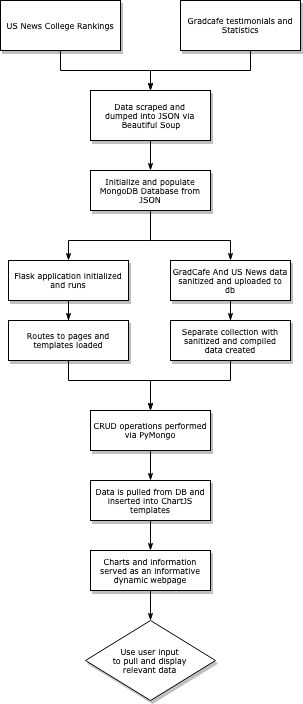

The diagram above was exported from draw.io. Its source (the exported page's mxGraphModel, read from the mxfile embedded in the PNG):
<mxGraphModel dx="1186" dy="672" grid="1" gridSize="10" guides="1" tooltips="1" connect="1" arrows="1" fold="1" page="1" pageScale="1" pageWidth="1100" pageHeight="850" background="#ffffff" math="0" shadow="0">
  <root>
    <mxCell id="0" />
    <mxCell id="1" parent="0" />
    <mxCell id="60e70716793133e9-31" style="edgeStyle=orthogonalEdgeStyle;rounded=0;html=1;labelBackgroundColor=none;startSize=5;endArrow=classicThin;endFill=1;endSize=5;jettySize=auto;orthogonalLoop=1;strokeColor=#000000;strokeWidth=1;fontFamily=Verdana;fontSize=8;fontColor=#000000;exitX=0.5;exitY=1;exitDx=0;exitDy=0;entryX=0.5;entryY=0;entryDx=0;entryDy=0;" parent="1" source="QUbPhYM7UCqtRZ3Pq5HW-1" target="QUbPhYM7UCqtRZ3Pq5HW-13" edge="1">
      <mxGeometry relative="1" as="geometry">
        <mxPoint x="160" y="180" as="sourcePoint" />
        <mxPoint x="340" y="210" as="targetPoint" />
        <Array as="points">
          <mxPoint x="250" y="200" />
          <mxPoint x="340" y="200" />
        </Array>
      </mxGeometry>
    </mxCell>
    <mxCell id="60e70716793133e9-32" style="edgeStyle=orthogonalEdgeStyle;rounded=0;html=1;labelBackgroundColor=none;startSize=5;endArrow=classicThin;endFill=1;endSize=5;jettySize=auto;orthogonalLoop=1;strokeColor=#000000;strokeWidth=1;fontFamily=Verdana;fontSize=8;fontColor=#000000;entryX=0.5;entryY=0;entryDx=0;entryDy=0;" parent="1" source="60e70716793133e9-4" target="QUbPhYM7UCqtRZ3Pq5HW-13" edge="1">
      <mxGeometry relative="1" as="geometry">
        <mxPoint x="340" y="210" as="targetPoint" />
        <Array as="points">
          <mxPoint x="440" y="200" />
          <mxPoint x="340" y="200" />
        </Array>
      </mxGeometry>
    </mxCell>
    <mxCell id="60e70716793133e9-4" value="Gradcafe testimonials and Statistics" style="rounded=0;whiteSpace=wrap;html=1;shadow=1;labelBackgroundColor=none;strokeColor=#000000;strokeWidth=1;fillColor=#ffffff;fontFamily=Verdana;fontSize=8;fontColor=#000000;align=center;" parent="1" vertex="1">
      <mxGeometry x="370" y="130" width="120" height="50" as="geometry" />
    </mxCell>
    <mxCell id="60e70716793133e9-37" value="&lt;br&gt;" style="edgeStyle=orthogonalEdgeStyle;rounded=0;html=1;labelBackgroundColor=none;startSize=5;endArrow=classicThin;endFill=1;endSize=5;jettySize=auto;orthogonalLoop=1;strokeColor=#000000;strokeWidth=1;fontFamily=Verdana;fontSize=8;fontColor=#000000;" parent="1" target="60e70716793133e9-9" edge="1">
      <mxGeometry x="-0.5" y="10" relative="1" as="geometry">
        <mxPoint as="offset" />
        <mxPoint x="340" y="290" as="sourcePoint" />
        <Array as="points">
          <mxPoint x="340" y="270" />
          <mxPoint x="340" y="270" />
        </Array>
      </mxGeometry>
    </mxCell>
    <mxCell id="60e70716793133e9-38" style="edgeStyle=orthogonalEdgeStyle;rounded=0;html=1;labelBackgroundColor=none;startSize=5;endArrow=classicThin;endFill=1;endSize=5;jettySize=auto;orthogonalLoop=1;strokeColor=#000000;strokeWidth=1;fontFamily=Verdana;fontSize=8;fontColor=#000000;" parent="1" source="60e70716793133e9-9" target="60e70716793133e9-11" edge="1">
      <mxGeometry relative="1" as="geometry">
        <Array as="points">
          <mxPoint x="340" y="370" />
          <mxPoint x="258" y="370" />
        </Array>
      </mxGeometry>
    </mxCell>
    <mxCell id="60e70716793133e9-9" value="Initialize and populate MongoDB Database from JSON" style="whiteSpace=wrap;html=1;rounded=0;shadow=1;labelBackgroundColor=none;strokeColor=#000000;strokeWidth=1;fillColor=#ffffff;fontFamily=Verdana;fontSize=8;fontColor=#000000;align=center;" parent="1" vertex="1">
      <mxGeometry x="280" y="300" width="120" height="40" as="geometry" />
    </mxCell>
    <mxCell id="60e70716793133e9-39" style="edgeStyle=orthogonalEdgeStyle;rounded=0;html=1;labelBackgroundColor=none;startSize=5;endArrow=classicThin;endFill=1;endSize=5;jettySize=auto;orthogonalLoop=1;strokeColor=#000000;strokeWidth=1;fontFamily=Verdana;fontSize=8;fontColor=#000000;" parent="1" source="60e70716793133e9-10" target="60e70716793133e9-12" edge="1">
      <mxGeometry relative="1" as="geometry" />
    </mxCell>
    <mxCell id="60e70716793133e9-10" value="GradCafe And US News data sanitized and uploaded to db" style="whiteSpace=wrap;html=1;rounded=0;shadow=1;labelBackgroundColor=none;strokeColor=#000000;strokeWidth=1;fillColor=#ffffff;fontFamily=Verdana;fontSize=8;fontColor=#000000;align=center;" parent="1" vertex="1">
      <mxGeometry x="360" y="390" width="120" height="40" as="geometry" />
    </mxCell>
    <mxCell id="60e70716793133e9-41" style="edgeStyle=orthogonalEdgeStyle;rounded=0;html=1;labelBackgroundColor=none;startSize=5;endArrow=classicThin;endFill=1;endSize=5;jettySize=auto;orthogonalLoop=1;strokeColor=#000000;strokeWidth=1;fontFamily=Verdana;fontSize=8;fontColor=#000000;" parent="1" source="60e70716793133e9-11" target="60e70716793133e9-13" edge="1">
      <mxGeometry relative="1" as="geometry">
        <Array as="points">
          <mxPoint x="258" y="510" />
          <mxPoint x="340" y="510" />
        </Array>
      </mxGeometry>
    </mxCell>
    <mxCell id="60e70716793133e9-11" value="Flask application initialized and runs" style="whiteSpace=wrap;html=1;rounded=0;shadow=1;labelBackgroundColor=none;strokeColor=#000000;strokeWidth=1;fillColor=#ffffff;fontFamily=Verdana;fontSize=8;fontColor=#000000;align=center;spacing=6;" parent="1" vertex="1">
      <mxGeometry x="198" y="390" width="120" height="40" as="geometry" />
    </mxCell>
    <mxCell id="60e70716793133e9-40" style="edgeStyle=orthogonalEdgeStyle;rounded=0;html=1;labelBackgroundColor=none;startSize=5;endArrow=classicThin;endFill=1;endSize=5;jettySize=auto;orthogonalLoop=1;strokeColor=#000000;strokeWidth=1;fontFamily=Verdana;fontSize=8;fontColor=#000000;" parent="1" source="60e70716793133e9-12" target="60e70716793133e9-13" edge="1">
      <mxGeometry relative="1" as="geometry">
        <Array as="points">
          <mxPoint x="420" y="510" />
          <mxPoint x="340" y="510" />
        </Array>
      </mxGeometry>
    </mxCell>
    <mxCell id="60e70716793133e9-12" value="Separate collection with sanitized and compiled data created" style="whiteSpace=wrap;html=1;rounded=0;shadow=1;labelBackgroundColor=none;strokeColor=#000000;strokeWidth=1;fillColor=#ffffff;fontFamily=Verdana;fontSize=8;fontColor=#000000;align=center;spacing=6;" parent="1" vertex="1">
      <mxGeometry x="360" y="450" width="120" height="40" as="geometry" />
    </mxCell>
    <mxCell id="60e70716793133e9-13" value="CRUD operations performed via PyMongo" style="whiteSpace=wrap;html=1;rounded=0;shadow=1;labelBackgroundColor=none;strokeColor=#000000;strokeWidth=1;fillColor=#ffffff;fontFamily=Verdana;fontSize=8;fontColor=#000000;align=center;" parent="1" vertex="1">
      <mxGeometry x="280" y="540" width="120" height="40" as="geometry" />
    </mxCell>
    <mxCell id="60e70716793133e9-44" value="&amp;nbsp;&lt;br&gt;" style="edgeStyle=orthogonalEdgeStyle;rounded=0;html=1;labelBackgroundColor=none;startSize=5;endArrow=classicThin;endFill=1;endSize=5;jettySize=auto;orthogonalLoop=1;strokeColor=#000000;strokeWidth=1;fontFamily=Verdana;fontSize=8;fontColor=#000000;exitX=0.5;exitY=1;exitDx=0;exitDy=0;" parent="1" source="60e70716793133e9-15" target="60e70716793133e9-16" edge="1">
      <mxGeometry x="-0.5" y="-10" relative="1" as="geometry">
        <mxPoint as="offset" />
        <mxPoint x="340" y="630" as="sourcePoint" />
      </mxGeometry>
    </mxCell>
    <mxCell id="QUbPhYM7UCqtRZ3Pq5HW-4" value="&lt;br&gt;" style="text;html=1;resizable=0;points=[];align=center;verticalAlign=middle;labelBackgroundColor=#ffffff;" vertex="1" connectable="0" parent="60e70716793133e9-44">
      <mxGeometry x="-0.3667" y="-9" relative="1" as="geometry">
        <mxPoint as="offset" />
      </mxGeometry>
    </mxCell>
    <mxCell id="60e70716793133e9-15" value="Data is pulled from DB and inserted into ChartJS templates" style="whiteSpace=wrap;html=1;rounded=0;shadow=1;labelBackgroundColor=none;strokeColor=#000000;strokeWidth=1;fillColor=#ffffff;fontFamily=Verdana;fontSize=8;fontColor=#000000;align=center;" parent="1" vertex="1">
      <mxGeometry x="280" y="610" width="120" height="40" as="geometry" />
    </mxCell>
    <mxCell id="60e70716793133e9-46" style="edgeStyle=orthogonalEdgeStyle;rounded=0;html=1;labelBackgroundColor=none;startSize=5;endArrow=classicThin;endFill=1;endSize=5;jettySize=auto;orthogonalLoop=1;strokeColor=#000000;strokeWidth=1;fontFamily=Verdana;fontSize=8;fontColor=#000000;" parent="1" source="60e70716793133e9-16" target="60e70716793133e9-17" edge="1">
      <mxGeometry relative="1" as="geometry" />
    </mxCell>
    <mxCell id="60e70716793133e9-16" value="Charts and information served as an informative dynamic webpage" style="whiteSpace=wrap;html=1;rounded=0;shadow=1;labelBackgroundColor=none;strokeColor=#000000;strokeWidth=1;fillColor=#ffffff;fontFamily=Verdana;fontSize=8;fontColor=#000000;align=center;" parent="1" vertex="1">
      <mxGeometry x="280" y="680" width="120" height="40" as="geometry" />
    </mxCell>
    <mxCell id="60e70716793133e9-17" value="Use user input &lt;br&gt;to pull and display &lt;br&gt;relevant data&amp;nbsp;" style="rhombus;whiteSpace=wrap;html=1;rounded=0;shadow=1;labelBackgroundColor=none;strokeColor=#000000;strokeWidth=1;fillColor=#ffffff;fontFamily=Verdana;fontSize=8;fontColor=#000000;align=center;" parent="1" vertex="1">
      <mxGeometry x="275" y="750" width="130" height="80" as="geometry" />
    </mxCell>
    <mxCell id="QUbPhYM7UCqtRZ3Pq5HW-1" value="US News College Rankings" style="rounded=0;whiteSpace=wrap;html=1;shadow=1;labelBackgroundColor=none;strokeColor=#000000;strokeWidth=1;fillColor=#ffffff;fontFamily=Verdana;fontSize=8;fontColor=#000000;align=center;" vertex="1" parent="1">
      <mxGeometry x="190" y="130" width="120" height="50" as="geometry" />
    </mxCell>
    <mxCell id="QUbPhYM7UCqtRZ3Pq5HW-8" style="edgeStyle=orthogonalEdgeStyle;rounded=0;html=1;labelBackgroundColor=none;startSize=5;endArrow=classicThin;endFill=1;endSize=5;jettySize=auto;orthogonalLoop=1;strokeColor=#000000;strokeWidth=1;fontFamily=Verdana;fontSize=8;fontColor=#000000;entryX=0.5;entryY=0;entryDx=0;entryDy=0;exitX=0.5;exitY=1;exitDx=0;exitDy=0;" edge="1" parent="1" source="60e70716793133e9-9" target="60e70716793133e9-10">
      <mxGeometry relative="1" as="geometry">
        <mxPoint x="350" y="350" as="sourcePoint" />
        <mxPoint x="268" y="440" as="targetPoint" />
        <Array as="points">
          <mxPoint x="340" y="370" />
          <mxPoint x="420" y="370" />
        </Array>
      </mxGeometry>
    </mxCell>
    <mxCell id="QUbPhYM7UCqtRZ3Pq5HW-9" value="Routes to pages and templates loaded" style="whiteSpace=wrap;html=1;rounded=0;shadow=1;labelBackgroundColor=none;strokeColor=#000000;strokeWidth=1;fillColor=#ffffff;fontFamily=Verdana;fontSize=8;fontColor=#000000;align=center;spacing=6;" vertex="1" parent="1">
      <mxGeometry x="198" y="450" width="120" height="40" as="geometry" />
    </mxCell>
    <mxCell id="QUbPhYM7UCqtRZ3Pq5HW-10" style="edgeStyle=orthogonalEdgeStyle;rounded=0;html=1;labelBackgroundColor=none;startSize=5;endArrow=classicThin;endFill=1;endSize=5;jettySize=auto;orthogonalLoop=1;strokeColor=#000000;strokeWidth=1;fontFamily=Verdana;fontSize=8;fontColor=#000000;exitX=0.5;exitY=1;exitDx=0;exitDy=0;" edge="1" parent="1" source="60e70716793133e9-11">
      <mxGeometry relative="1" as="geometry">
        <mxPoint x="430" y="440" as="sourcePoint" />
        <mxPoint x="258" y="450" as="targetPoint" />
      </mxGeometry>
    </mxCell>
    <mxCell id="QUbPhYM7UCqtRZ3Pq5HW-11" value="&amp;nbsp;&lt;br&gt;" style="edgeStyle=orthogonalEdgeStyle;rounded=0;html=1;labelBackgroundColor=none;startSize=5;endArrow=classicThin;endFill=1;endSize=5;jettySize=auto;orthogonalLoop=1;strokeColor=#000000;strokeWidth=1;fontFamily=Verdana;fontSize=8;fontColor=#000000;exitX=0.5;exitY=1;exitDx=0;exitDy=0;" edge="1" parent="1" source="60e70716793133e9-13">
      <mxGeometry x="-0.5" y="-10" relative="1" as="geometry">
        <mxPoint as="offset" />
        <mxPoint x="350" y="660" as="sourcePoint" />
        <mxPoint x="340" y="610" as="targetPoint" />
      </mxGeometry>
    </mxCell>
    <mxCell id="QUbPhYM7UCqtRZ3Pq5HW-12" value="&lt;br&gt;" style="text;html=1;resizable=0;points=[];align=center;verticalAlign=middle;labelBackgroundColor=#ffffff;" vertex="1" connectable="0" parent="QUbPhYM7UCqtRZ3Pq5HW-11">
      <mxGeometry x="-0.3667" y="-9" relative="1" as="geometry">
        <mxPoint as="offset" />
      </mxGeometry>
    </mxCell>
    <mxCell id="QUbPhYM7UCqtRZ3Pq5HW-13" value="Data scraped and &lt;br&gt;dumped into JSON via&amp;nbsp;&lt;br&gt;Beautiful Soup" style="rounded=0;whiteSpace=wrap;html=1;shadow=1;labelBackgroundColor=none;strokeColor=#000000;strokeWidth=1;fillColor=#ffffff;fontFamily=Verdana;fontSize=8;fontColor=#000000;align=center;" vertex="1" parent="1">
      <mxGeometry x="280" y="220" width="120" height="50" as="geometry" />
    </mxCell>
  </root>
</mxGraphModel>